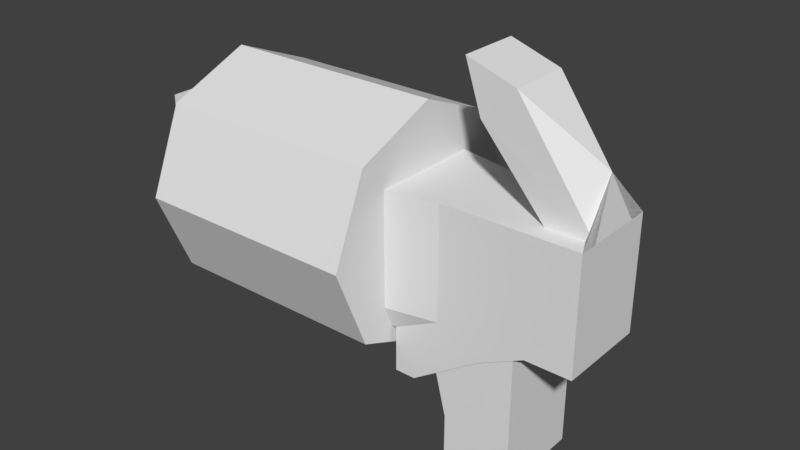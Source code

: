 # Source: Revolver.blend  (saved by Blender 2.78.0; exported with 4.5.12 LTS)
import bpy
from mathutils import Matrix  # noqa: F401  (used for matrix-valued properties, if any)

bpy.ops.wm.read_factory_settings(use_empty=True)
scene = bpy.context.scene
scene.name = 'Scene'

# ---- collections
col_collection_1 = bpy.data.collections.new('Collection 1'); scene.collection.children.link(col_collection_1)

# ---- world
world_world = bpy.data.worlds.new('World'); scene.world = world_world
world_world.color = (0.05088, 0.05088, 0.05088)
world_world.use_sun_shadow = False
world_world.sun_shadow_jitter_overblur = 0.0
world_world.cycles.sampling_method = 'MANUAL'

# ---- meshes
me_cylinder = bpy.data.meshes.new('Cylinder')
me_cylinder.from_pydata([(0.0, 0.2, -0.25), (0.0, 0.2, 0.25), (0.1414, 0.1414, -0.25), (0.1414, 0.1414, 0.25), (0.2, -8.742e-09, -0.25), (0.2, -8.742e-09, 0.25), (0.1414, -0.1414, -0.25), (0.1414, -0.1414, 0.25), (-1.748e-08, -0.2, -0.25), (-1.748e-08, -0.2, 0.25), (-0.1414, -0.1414, -0.25), (-0.1414, -0.1414, 0.25), (-0.2, 2.385e-09, -0.25), (-0.2, 2.385e-09, 0.25), (-0.1414, 0.1414, -0.25), (-0.1414, 0.1414, 0.25)], [], [(0, 1, 3, 2), (2, 3, 5, 4), (4, 5, 7, 6), (6, 7, 9, 8), (8, 9, 11, 10), (10, 11, 13, 12), (3, 1, 15, 13, 11, 9, 7, 5), (12, 13, 15, 14), (14, 15, 1, 0), (0, 2, 4, 6, 8, 10, 12, 14)])
me_cylinder.use_remesh_preserve_volume = False
me_cylinder.use_remesh_preserve_attributes = False
me_cylinder.use_mirror_vertex_groups = False
me_cylinder.update()
me_cube_001 = bpy.data.meshes.new('Cube.001')
me_cube_001.from_pydata([(-0.3152, -0.5, -1.0), (-0.3152, -0.5, 0.25), (-0.3152, 0.5, -1.0), (-0.3152, 0.5, 0.25), (0.6606, -0.5, -1.0), (0.6606, -0.5, 0.25), (0.6606, 0.5, -1.0), (0.6606, 0.5, 0.25), (1.161, -0.5, -1.0), (1.161, -0.5, 0.25), (1.161, 0.5, -1.0), (1.161, 0.5, 0.25), (1.161, 0.3, 0.25), (1.161, -0.3, 0.25), (-2.815, -1.0, -1.0), (-2.815, -1.0, 0.25), (-2.815, 1.0, -1.0), (-2.815, 1.0, 0.25), (-0.8152, -0.5, -1.25), (-0.8152, 0.5, -1.25), (0.1606, -0.5, -1.25), (0.1606, 0.5, -1.25), (-0.8152, -0.5, -1.75), (-0.8152, 0.5, -1.75), (-0.5894, -0.5, -1.75), (-0.5894, 0.5, -1.75), (0.6606, 0.3, 0.25), (0.6606, -0.3, 0.25), (0.3374, 0.3333, 1.427), (0.3374, -0.3333, 1.427), (-0.01616, 0.3333, 1.073), (-0.01616, -0.3333, 1.073), (-0.1929, 0.3333, 1.604), (-0.1929, -0.3333, 1.604), (1.091, -2.98e-08, 0.7856), (-3.065, -0.75, -1.312), (-3.065, -0.75, 0.5625), (-3.065, 0.75, -1.312), (-3.065, 0.75, 0.5625), (-3.565, -0.75, -1.312), (-3.565, -0.75, 0.5625), (-3.565, 0.75, -1.312), (-3.565, 0.75, 0.5625)], [], [(16, 19, 18, 14), (2, 3, 7, 6), (5, 4, 8, 9), (4, 5, 1, 0), (2, 6, 21, 19), (7, 3, 1, 5), (10, 11, 9, 8), (6, 7, 11, 10), (4, 6, 10, 8), (11, 7, 26, 12), (5, 9, 13, 27), (13, 9, 34), (7, 5, 27, 31, 30, 26), (15, 17, 38, 36), (0, 1, 15, 14), (1, 3, 17, 15), (3, 2, 16, 17), (21, 20, 24, 25), (0, 2, 19, 18), (4, 0, 18, 20), (6, 4, 20, 21), (18, 0, 14), (2, 19, 16), (23, 25, 24, 22), (20, 18, 22, 24), (18, 19, 23, 22), (19, 21, 25, 23), (26, 30, 28, 12), (30, 31, 33, 32), (31, 27, 13, 29), (31, 29, 33), (28, 30, 32), (29, 28, 32, 33), (9, 11, 34), (11, 12, 34), (12, 28, 34), (28, 29, 34), (29, 13, 34), (37, 35, 39, 41), (17, 16, 37, 38), (16, 14, 35, 37), (14, 15, 36, 35), (39, 40, 42, 41), (35, 36, 40, 39), (36, 38, 42, 40), (38, 37, 41, 42)])
me_cube_001.use_remesh_preserve_volume = False
me_cube_001.use_remesh_preserve_attributes = False
me_cube_001.use_mirror_vertex_groups = False
me_cube_001.update()
me_cube = bpy.data.meshes.new('Cube')
me_cube.from_pydata([(-0.5, -1.0, -1.0), (-1.0, -1.0, 1.0), (-0.5, 1.0, -1.0), (-1.0, 1.0, 1.0), (1.0, -1.0, -1.0), (1.0, -1.0, 1.0), (1.0, 1.0, -1.0), (1.0, 1.0, 1.0), (-0.5, -1.0, -2.0), (-0.5, 1.0, -2.0), (1.0, -1.0, -2.0), (1.0, 1.0, -2.0)], [], [(0, 1, 3, 2), (2, 3, 7, 6), (6, 7, 5, 4), (4, 5, 1, 0), (0, 2, 9, 8), (7, 3, 1, 5), (9, 11, 10, 8), (2, 6, 11, 9), (4, 0, 8, 10), (6, 4, 10, 11)])
me_cube.use_remesh_preserve_volume = False
me_cube.use_remesh_preserve_attributes = False
me_cube.use_mirror_vertex_groups = False
me_cube.update()

# ---- objects
ob_cylinder = bpy.data.objects.new('Cylinder', me_cylinder)
ob_metal = bpy.data.objects.new('Metal', me_cube_001)
ob_holder = bpy.data.objects.new('Holder', me_cube)

# ---- transforms, parenting, visibility, modifiers, constraints
ob_cylinder.location = (0.2462, -0.005981, 0.9291)
ob_cylinder.rotation_euler = (-0.0, 1.571, 0.0)
ob_cylinder.scale = (1.3, 1.3, 1.0)
ob_cylinder.lineart.crease_threshold = 0.0
ob_metal.location = (0.6691, -0.01051, 1.0)
ob_metal.scale = (0.2, 0.2, 0.2)
ob_metal.lineart.crease_threshold = 0.0
ob_holder.location = (0.677, -0.007794, 0.6924)
ob_holder.scale = (0.1, 0.1, 0.1)
ob_holder.lineart.crease_threshold = 0.0

# ---- collection membership
col_collection_1.objects.link(ob_cylinder)
col_collection_1.objects.link(ob_metal)
col_collection_1.objects.link(ob_holder)

# ---- scene / render settings (as saved in the file)
scene.frame_start = 1; scene.frame_end = 250; scene.frame_set(1)
scene.render.engine = 'BLENDER_EEVEE_NEXT'
scene.render.resolution_percentage = 50
scene.render.dither_intensity = 0.0
scene.cycles.use_denoising = False
scene.cycles.samples = 128
scene.cycles.sampling_pattern = 'TABULATED_SOBOL'
scene.cycles.light_sampling_threshold = 0.0
scene.cycles.use_adaptive_sampling = False
scene.cycles.use_light_tree = False
scene.cycles.blur_glossy = 0.0
scene.cycles.sample_clamp_indirect = 0.0
scene.view_settings.view_transform = 'Standard'
bpy.context.view_layer.update()

# ---- added for rendering (the .blend has no active camera and no usable light): camera, sun
cam_auto = bpy.data.cameras.new('AutoCamera')
cam_auto.lens = 50.0
cam_auto.sensor_width = 36.0
cam_auto.clip_end = 1000.0
ob_auto_camera = bpy.data.objects.new('AutoCamera', cam_auto)
scene.collection.objects.link(ob_auto_camera)
ob_auto_camera.location = (1.68701, -1.51606, 1.91326)
ob_auto_camera.rotation_euler = (1.09748, -7.21219e-08, 0.694738)
scene.camera = ob_auto_camera
light_auto_sun = bpy.data.lights.new('AutoSun', 'SUN')
light_auto_sun.energy = 3.0
light_auto_sun.angle = 0.0523599
ob_auto_sun = bpy.data.objects.new('AutoSun', light_auto_sun)
scene.collection.objects.link(ob_auto_sun)
ob_auto_sun.rotation_euler = (0.872665, 0.174533, 0.523599)
bpy.context.view_layer.update()
